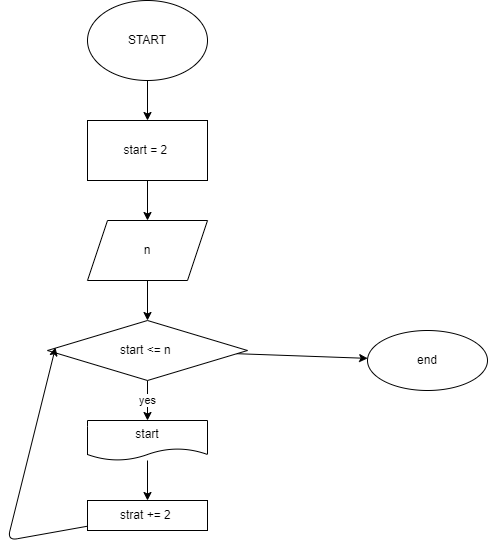

The diagram above was exported from draw.io. Its source (the exported page's mxGraphModel, read from the mxfile embedded in the PNG):
<mxGraphModel dx="1973" dy="543" grid="1" gridSize="10" guides="1" tooltips="1" connect="1" arrows="1" fold="1" page="1" pageScale="1" pageWidth="827" pageHeight="1169" math="0" shadow="0">
  <root>
    <mxCell id="0" />
    <mxCell id="1" parent="0" />
    <mxCell id="2" value="" style="edgeStyle=none;html=1;" edge="1" parent="1" source="3" target="5">
      <mxGeometry relative="1" as="geometry" />
    </mxCell>
    <mxCell id="3" value="START" style="ellipse;whiteSpace=wrap;html=1;" vertex="1" parent="1">
      <mxGeometry x="80" y="320" width="120" height="80" as="geometry" />
    </mxCell>
    <mxCell id="4" value="" style="edgeStyle=none;html=1;" edge="1" parent="1" source="5" target="7">
      <mxGeometry relative="1" as="geometry" />
    </mxCell>
    <mxCell id="5" value="start = 2&amp;nbsp;" style="whiteSpace=wrap;html=1;" vertex="1" parent="1">
      <mxGeometry x="80" y="440" width="120" height="60" as="geometry" />
    </mxCell>
    <mxCell id="6" value="" style="edgeStyle=none;html=1;" edge="1" parent="1" source="7" target="10">
      <mxGeometry relative="1" as="geometry" />
    </mxCell>
    <mxCell id="7" value="n" style="shape=parallelogram;perimeter=parallelogramPerimeter;whiteSpace=wrap;html=1;fixedSize=1;" vertex="1" parent="1">
      <mxGeometry x="80" y="540" width="120" height="60" as="geometry" />
    </mxCell>
    <mxCell id="8" value="yes" style="edgeStyle=none;html=1;" edge="1" parent="1" source="10" target="12">
      <mxGeometry relative="1" as="geometry" />
    </mxCell>
    <mxCell id="9" value="" style="edgeStyle=none;html=1;" edge="1" parent="1" source="10" target="15">
      <mxGeometry relative="1" as="geometry" />
    </mxCell>
    <mxCell id="10" value="start &amp;lt;= n&amp;nbsp;" style="rhombus;whiteSpace=wrap;html=1;" vertex="1" parent="1">
      <mxGeometry x="40" y="640" width="200" height="60" as="geometry" />
    </mxCell>
    <mxCell id="11" value="" style="edgeStyle=none;html=1;" edge="1" parent="1" source="12" target="14">
      <mxGeometry relative="1" as="geometry" />
    </mxCell>
    <mxCell id="12" value="start" style="shape=document;whiteSpace=wrap;html=1;boundedLbl=1;" vertex="1" parent="1">
      <mxGeometry x="80" y="740" width="120" height="40" as="geometry" />
    </mxCell>
    <mxCell id="13" style="edgeStyle=none;html=1;entryX=0.04;entryY=0.45;entryDx=0;entryDy=0;entryPerimeter=0;" edge="1" parent="1" source="14" target="10">
      <mxGeometry relative="1" as="geometry">
        <Array as="points">
          <mxPoint y="860" />
        </Array>
      </mxGeometry>
    </mxCell>
    <mxCell id="14" value="strat += 2&amp;nbsp;" style="whiteSpace=wrap;html=1;" vertex="1" parent="1">
      <mxGeometry x="80" y="820" width="120" height="30" as="geometry" />
    </mxCell>
    <mxCell id="15" value="end" style="ellipse;whiteSpace=wrap;html=1;" vertex="1" parent="1">
      <mxGeometry x="360" y="650" width="120" height="60" as="geometry" />
    </mxCell>
  </root>
</mxGraphModel>